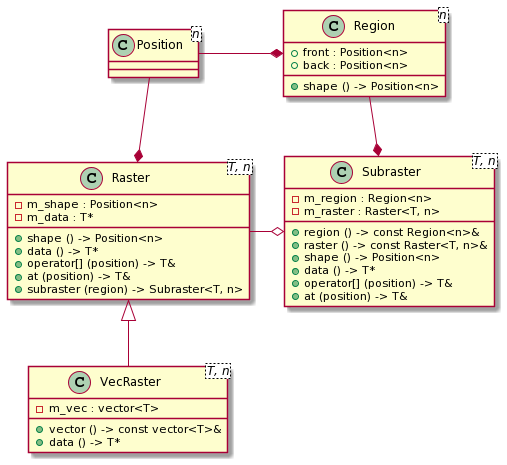

The diagram above was rendered by PlantUML. Its source (embedded in the PNG):
@startuml
class Position<n> {
}

class Raster<T, n> {
- m_shape : Position<n>
- m_data : T*
+ shape () -> Position<n>
+ data () -> T*
+ operator[] (position) -> T&
+ at (position) -> T&
+ subraster (region) -> Subraster<T, n>
}

class VecRaster<T, n> {
- m_vec : vector<T>
+ vector () -> const vector<T>&
+ data () -> T*
}

class Region<n> {
+ front : Position<n>
+ back : Position<n>
+ shape () -> Position<n>
}

class Subraster<T, n> {
- m_region : Region<n>
- m_raster : Raster<T, n>
+ region () -> const Region<n>&
+ raster () -> const Raster<T, n>&
+ shape () -> Position<n>
+ data () -> T*
+ operator[] (position) -> T&
+ at (position) -> T&
}

Raster <|-- VecRaster
Position --* Raster
Raster -o Subraster
Region --* Subraster
Position -* Region
@enduml